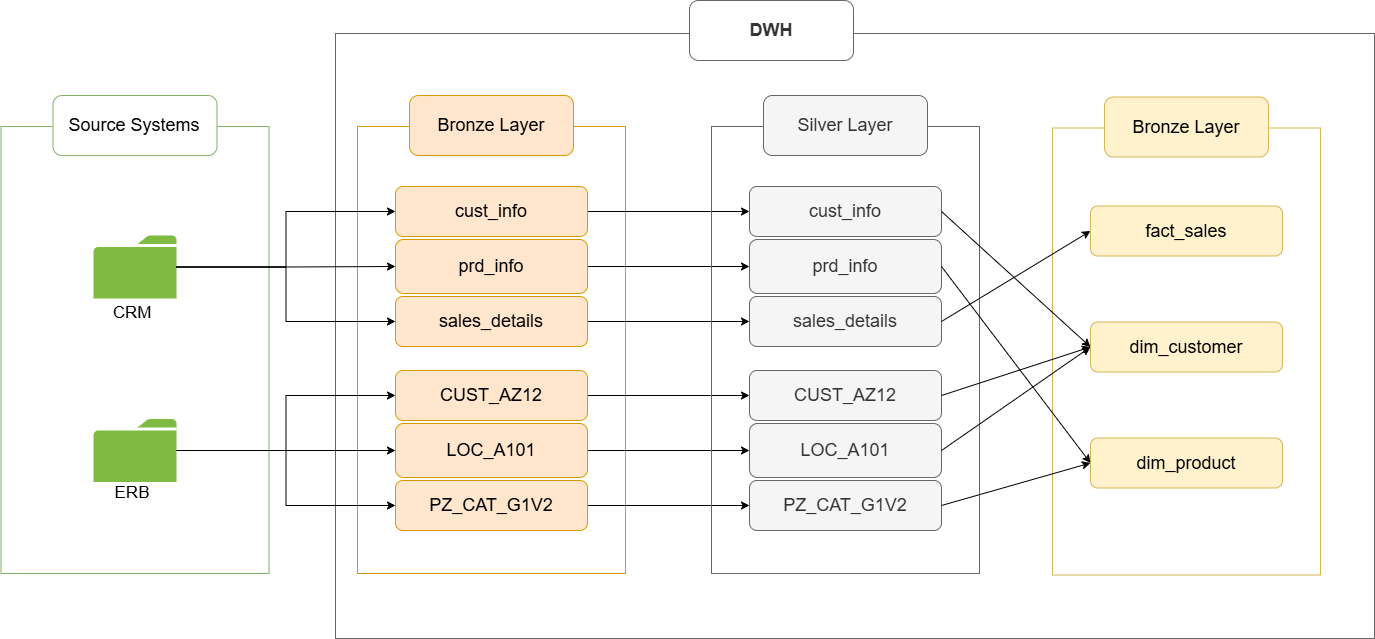

The diagram above was exported from draw.io. Its source (the exported page's mxGraphModel, read from the mxfile embedded in the PNG):
<mxGraphModel dx="2580" dy="1768" grid="0" gridSize="10" guides="1" tooltips="1" connect="1" arrows="1" fold="1" page="0" pageScale="1" pageWidth="850" pageHeight="1100" math="0" shadow="0">
  <root>
    <mxCell id="0" />
    <mxCell id="1" parent="0" />
    <mxCell id="BbDQQB0445ObTBGQusQ--8" value="" style="rounded=0;whiteSpace=wrap;html=1;fillColor=default;strokeColor=#666666;fontColor=#333333;" parent="1" vertex="1">
      <mxGeometry x="223" y="-95" width="1039" height="605" as="geometry" />
    </mxCell>
    <mxCell id="BbDQQB0445ObTBGQusQ--9" value="" style="rounded=0;whiteSpace=wrap;html=1;fillColor=default;strokeColor=#d79b00;" parent="1" vertex="1">
      <mxGeometry x="245" y="-2" width="268" height="447" as="geometry" />
    </mxCell>
    <mxCell id="BbDQQB0445ObTBGQusQ--10" value="" style="group" parent="1" vertex="1" connectable="0">
      <mxGeometry x="-111.5" y="-33" width="268" height="478" as="geometry" />
    </mxCell>
    <mxCell id="BbDQQB0445ObTBGQusQ--1" value="" style="rounded=0;whiteSpace=wrap;html=1;fillColor=default;strokeColor=#82b366;" parent="BbDQQB0445ObTBGQusQ--10" vertex="1">
      <mxGeometry y="31" width="268" height="447" as="geometry" />
    </mxCell>
    <mxCell id="BbDQQB0445ObTBGQusQ--2" value="&lt;font style=&quot;font-size: 18px;&quot;&gt;Source Systems&lt;/font&gt;" style="rounded=1;whiteSpace=wrap;html=1;fillColor=default;strokeColor=#82b366;" parent="BbDQQB0445ObTBGQusQ--10" vertex="1">
      <mxGeometry x="52" width="164" height="60" as="geometry" />
    </mxCell>
    <mxCell id="BbDQQB0445ObTBGQusQ--3" value="" style="sketch=0;pointerEvents=1;shadow=0;dashed=0;html=1;strokeColor=none;labelPosition=center;verticalLabelPosition=bottom;verticalAlign=top;outlineConnect=0;align=center;shape=mxgraph.office.concepts.folder;fillColor=#7FBA42;" parent="BbDQQB0445ObTBGQusQ--10" vertex="1">
      <mxGeometry x="92.5" y="140" width="83" height="63" as="geometry" />
    </mxCell>
    <mxCell id="BbDQQB0445ObTBGQusQ--4" value="" style="sketch=0;pointerEvents=1;shadow=0;dashed=0;html=1;strokeColor=none;labelPosition=center;verticalLabelPosition=bottom;verticalAlign=top;outlineConnect=0;align=center;shape=mxgraph.office.concepts.folder;fillColor=#7FBA42;" parent="BbDQQB0445ObTBGQusQ--10" vertex="1">
      <mxGeometry x="92.5" y="323.5" width="83" height="63" as="geometry" />
    </mxCell>
    <mxCell id="BbDQQB0445ObTBGQusQ--5" value="&lt;font style=&quot;font-size: 17px;&quot;&gt;CRM&lt;/font&gt;" style="text;html=1;whiteSpace=wrap;strokeColor=none;fillColor=none;align=center;verticalAlign=middle;rounded=0;" parent="BbDQQB0445ObTBGQusQ--10" vertex="1">
      <mxGeometry x="101.5" y="203" width="60" height="30" as="geometry" />
    </mxCell>
    <mxCell id="BbDQQB0445ObTBGQusQ--6" value="&lt;font style=&quot;font-size: 17px;&quot;&gt;ERB&lt;/font&gt;" style="text;html=1;whiteSpace=wrap;strokeColor=none;fillColor=none;align=center;verticalAlign=middle;rounded=0;" parent="BbDQQB0445ObTBGQusQ--10" vertex="1">
      <mxGeometry x="101.5" y="383" width="60" height="30" as="geometry" />
    </mxCell>
    <mxCell id="BbDQQB0445ObTBGQusQ--11" value="&lt;font style=&quot;font-size: 18px;&quot;&gt;Bronze Layer&lt;/font&gt;" style="rounded=1;whiteSpace=wrap;html=1;fillColor=#ffe6cc;strokeColor=#d79b00;" parent="1" vertex="1">
      <mxGeometry x="297" y="-33" width="164" height="60" as="geometry" />
    </mxCell>
    <mxCell id="5Tk1kgB_LGMoLd1tTPSC-16" style="edgeStyle=orthogonalEdgeStyle;rounded=0;orthogonalLoop=1;jettySize=auto;html=1;" parent="1" source="BbDQQB0445ObTBGQusQ--12" target="5Tk1kgB_LGMoLd1tTPSC-10" edge="1">
      <mxGeometry relative="1" as="geometry" />
    </mxCell>
    <mxCell id="BbDQQB0445ObTBGQusQ--12" value="&lt;font style=&quot;font-size: 18px;&quot;&gt;cust_info&lt;/font&gt;" style="rounded=1;whiteSpace=wrap;html=1;fillColor=#ffe6cc;strokeColor=#d79b00;" parent="1" vertex="1">
      <mxGeometry x="283" y="58" width="192" height="50" as="geometry" />
    </mxCell>
    <mxCell id="5Tk1kgB_LGMoLd1tTPSC-17" style="edgeStyle=orthogonalEdgeStyle;rounded=0;orthogonalLoop=1;jettySize=auto;html=1;" parent="1" source="BbDQQB0445ObTBGQusQ--13" target="5Tk1kgB_LGMoLd1tTPSC-11" edge="1">
      <mxGeometry relative="1" as="geometry" />
    </mxCell>
    <mxCell id="BbDQQB0445ObTBGQusQ--13" value="&lt;font style=&quot;font-size: 18px;&quot;&gt;prd_info&lt;/font&gt;" style="rounded=1;whiteSpace=wrap;html=1;fillColor=#ffe6cc;strokeColor=#d79b00;" parent="1" vertex="1">
      <mxGeometry x="283" y="111" width="192" height="54" as="geometry" />
    </mxCell>
    <mxCell id="5Tk1kgB_LGMoLd1tTPSC-18" style="edgeStyle=orthogonalEdgeStyle;rounded=0;orthogonalLoop=1;jettySize=auto;html=1;" parent="1" source="BbDQQB0445ObTBGQusQ--14" target="5Tk1kgB_LGMoLd1tTPSC-12" edge="1">
      <mxGeometry relative="1" as="geometry" />
    </mxCell>
    <mxCell id="BbDQQB0445ObTBGQusQ--14" value="&lt;font style=&quot;font-size: 18px;&quot;&gt;sales_details&lt;/font&gt;" style="rounded=1;whiteSpace=wrap;html=1;fillColor=#ffe6cc;strokeColor=#d79b00;" parent="1" vertex="1">
      <mxGeometry x="283" y="168" width="192" height="50" as="geometry" />
    </mxCell>
    <mxCell id="5Tk1kgB_LGMoLd1tTPSC-20" style="edgeStyle=orthogonalEdgeStyle;rounded=0;orthogonalLoop=1;jettySize=auto;html=1;" parent="1" source="BbDQQB0445ObTBGQusQ--15" target="5Tk1kgB_LGMoLd1tTPSC-13" edge="1">
      <mxGeometry relative="1" as="geometry" />
    </mxCell>
    <mxCell id="BbDQQB0445ObTBGQusQ--15" value="&lt;font style=&quot;font-size: 18px;&quot;&gt;CUST_AZ12&lt;/font&gt;" style="rounded=1;whiteSpace=wrap;html=1;fillColor=#ffe6cc;strokeColor=#d79b00;" parent="1" vertex="1">
      <mxGeometry x="283" y="242" width="192" height="50" as="geometry" />
    </mxCell>
    <mxCell id="5Tk1kgB_LGMoLd1tTPSC-21" style="edgeStyle=orthogonalEdgeStyle;rounded=0;orthogonalLoop=1;jettySize=auto;html=1;" parent="1" source="BbDQQB0445ObTBGQusQ--16" target="5Tk1kgB_LGMoLd1tTPSC-14" edge="1">
      <mxGeometry relative="1" as="geometry" />
    </mxCell>
    <mxCell id="BbDQQB0445ObTBGQusQ--16" value="&lt;font style=&quot;font-size: 18px;&quot;&gt;LOC_A101&lt;/font&gt;" style="rounded=1;whiteSpace=wrap;html=1;fillColor=#ffe6cc;strokeColor=#d79b00;" parent="1" vertex="1">
      <mxGeometry x="283" y="295" width="192" height="54" as="geometry" />
    </mxCell>
    <mxCell id="5Tk1kgB_LGMoLd1tTPSC-22" style="edgeStyle=orthogonalEdgeStyle;rounded=0;orthogonalLoop=1;jettySize=auto;html=1;" parent="1" source="BbDQQB0445ObTBGQusQ--17" target="5Tk1kgB_LGMoLd1tTPSC-15" edge="1">
      <mxGeometry relative="1" as="geometry" />
    </mxCell>
    <mxCell id="BbDQQB0445ObTBGQusQ--17" value="&lt;font style=&quot;font-size: 18px;&quot;&gt;PZ_CAT_G1V2&lt;/font&gt;" style="rounded=1;whiteSpace=wrap;html=1;fillColor=#ffe6cc;strokeColor=#d79b00;" parent="1" vertex="1">
      <mxGeometry x="283" y="352" width="192" height="50" as="geometry" />
    </mxCell>
    <mxCell id="BbDQQB0445ObTBGQusQ--18" value="&lt;span style=&quot;font-size: 18px;&quot;&gt;&lt;b&gt;DWH&lt;/b&gt;&lt;/span&gt;" style="rounded=1;whiteSpace=wrap;html=1;fillColor=default;strokeColor=#666666;fontColor=#333333;" parent="1" vertex="1">
      <mxGeometry x="577" y="-128" width="164" height="60" as="geometry" />
    </mxCell>
    <mxCell id="5Tk1kgB_LGMoLd1tTPSC-2" style="edgeStyle=orthogonalEdgeStyle;rounded=0;orthogonalLoop=1;jettySize=auto;html=1;" parent="1" source="BbDQQB0445ObTBGQusQ--3" target="BbDQQB0445ObTBGQusQ--12" edge="1">
      <mxGeometry relative="1" as="geometry" />
    </mxCell>
    <mxCell id="5Tk1kgB_LGMoLd1tTPSC-3" style="edgeStyle=orthogonalEdgeStyle;rounded=0;orthogonalLoop=1;jettySize=auto;html=1;entryX=0;entryY=0.5;entryDx=0;entryDy=0;" parent="1" source="BbDQQB0445ObTBGQusQ--3" target="BbDQQB0445ObTBGQusQ--13" edge="1">
      <mxGeometry relative="1" as="geometry" />
    </mxCell>
    <mxCell id="5Tk1kgB_LGMoLd1tTPSC-4" style="edgeStyle=orthogonalEdgeStyle;rounded=0;orthogonalLoop=1;jettySize=auto;html=1;" parent="1" source="BbDQQB0445ObTBGQusQ--3" target="BbDQQB0445ObTBGQusQ--14" edge="1">
      <mxGeometry relative="1" as="geometry" />
    </mxCell>
    <mxCell id="5Tk1kgB_LGMoLd1tTPSC-5" style="edgeStyle=orthogonalEdgeStyle;rounded=0;orthogonalLoop=1;jettySize=auto;html=1;entryX=0;entryY=0.5;entryDx=0;entryDy=0;" parent="1" source="BbDQQB0445ObTBGQusQ--4" target="BbDQQB0445ObTBGQusQ--15" edge="1">
      <mxGeometry relative="1" as="geometry" />
    </mxCell>
    <mxCell id="5Tk1kgB_LGMoLd1tTPSC-6" style="edgeStyle=orthogonalEdgeStyle;rounded=0;orthogonalLoop=1;jettySize=auto;html=1;" parent="1" source="BbDQQB0445ObTBGQusQ--4" target="BbDQQB0445ObTBGQusQ--16" edge="1">
      <mxGeometry relative="1" as="geometry" />
    </mxCell>
    <mxCell id="5Tk1kgB_LGMoLd1tTPSC-7" style="edgeStyle=orthogonalEdgeStyle;rounded=0;orthogonalLoop=1;jettySize=auto;html=1;entryX=0;entryY=0.5;entryDx=0;entryDy=0;" parent="1" source="BbDQQB0445ObTBGQusQ--4" target="BbDQQB0445ObTBGQusQ--17" edge="1">
      <mxGeometry relative="1" as="geometry" />
    </mxCell>
    <mxCell id="5Tk1kgB_LGMoLd1tTPSC-8" value="" style="rounded=0;whiteSpace=wrap;html=1;fillColor=none;strokeColor=#666666;fontColor=#333333;" parent="1" vertex="1">
      <mxGeometry x="599" y="-2" width="268" height="447" as="geometry" />
    </mxCell>
    <mxCell id="5Tk1kgB_LGMoLd1tTPSC-9" value="&lt;font style=&quot;font-size: 18px;&quot;&gt;Silver Layer&lt;/font&gt;" style="rounded=1;whiteSpace=wrap;html=1;fillColor=#f5f5f5;strokeColor=#666666;fontColor=#333333;" parent="1" vertex="1">
      <mxGeometry x="651" y="-33" width="164" height="60" as="geometry" />
    </mxCell>
    <mxCell id="5Tk1kgB_LGMoLd1tTPSC-10" value="&lt;font style=&quot;font-size: 18px;&quot;&gt;cust_info&lt;/font&gt;" style="rounded=1;whiteSpace=wrap;html=1;fillColor=#f5f5f5;strokeColor=#666666;fontColor=#333333;" parent="1" vertex="1">
      <mxGeometry x="637" y="58" width="192" height="50" as="geometry" />
    </mxCell>
    <mxCell id="5Tk1kgB_LGMoLd1tTPSC-11" value="&lt;font style=&quot;font-size: 18px;&quot;&gt;prd_info&lt;/font&gt;" style="rounded=1;whiteSpace=wrap;html=1;fillColor=#f5f5f5;strokeColor=#666666;fontColor=#333333;" parent="1" vertex="1">
      <mxGeometry x="637" y="111" width="192" height="54" as="geometry" />
    </mxCell>
    <mxCell id="5Tk1kgB_LGMoLd1tTPSC-12" value="&lt;font style=&quot;font-size: 18px;&quot;&gt;sales_details&lt;/font&gt;" style="rounded=1;whiteSpace=wrap;html=1;fillColor=#f5f5f5;strokeColor=#666666;fontColor=#333333;" parent="1" vertex="1">
      <mxGeometry x="637" y="168" width="192" height="50" as="geometry" />
    </mxCell>
    <mxCell id="5Tk1kgB_LGMoLd1tTPSC-13" value="&lt;font style=&quot;font-size: 18px;&quot;&gt;CUST_AZ12&lt;/font&gt;" style="rounded=1;whiteSpace=wrap;html=1;fillColor=#f5f5f5;strokeColor=#666666;fontColor=#333333;" parent="1" vertex="1">
      <mxGeometry x="637" y="242" width="192" height="50" as="geometry" />
    </mxCell>
    <mxCell id="5Tk1kgB_LGMoLd1tTPSC-14" value="&lt;font style=&quot;font-size: 18px;&quot;&gt;LOC_A101&lt;/font&gt;" style="rounded=1;whiteSpace=wrap;html=1;fillColor=#f5f5f5;strokeColor=#666666;fontColor=#333333;" parent="1" vertex="1">
      <mxGeometry x="637" y="295" width="192" height="54" as="geometry" />
    </mxCell>
    <mxCell id="5Tk1kgB_LGMoLd1tTPSC-15" value="&lt;font style=&quot;font-size: 18px;&quot;&gt;PZ_CAT_G1V2&lt;/font&gt;" style="rounded=1;whiteSpace=wrap;html=1;fillColor=#f5f5f5;strokeColor=#666666;fontColor=#333333;" parent="1" vertex="1">
      <mxGeometry x="637" y="352" width="192" height="50" as="geometry" />
    </mxCell>
    <mxCell id="5Tk1kgB_LGMoLd1tTPSC-23" value="" style="rounded=0;whiteSpace=wrap;html=1;fillColor=none;strokeColor=#d6b656;" parent="1" vertex="1">
      <mxGeometry x="940" y="-0.5" width="268" height="447" as="geometry" />
    </mxCell>
    <mxCell id="5Tk1kgB_LGMoLd1tTPSC-24" value="&lt;font style=&quot;font-size: 18px;&quot;&gt;Bronze Layer&lt;/font&gt;" style="rounded=1;whiteSpace=wrap;html=1;fillColor=#fff2cc;strokeColor=#d6b656;" parent="1" vertex="1">
      <mxGeometry x="992" y="-31.5" width="164" height="60" as="geometry" />
    </mxCell>
    <mxCell id="BfxRZI9PQNylsSKyJpt_-1" value="&lt;font style=&quot;font-size: 18px;&quot;&gt;fact_sales&lt;/font&gt;" style="rounded=1;whiteSpace=wrap;html=1;fillColor=#fff2cc;strokeColor=#d6b656;" parent="1" vertex="1">
      <mxGeometry x="978" y="77.5" width="192" height="50" as="geometry" />
    </mxCell>
    <mxCell id="BfxRZI9PQNylsSKyJpt_-2" value="&lt;font style=&quot;font-size: 18px;&quot;&gt;dim_customer&lt;/font&gt;" style="rounded=1;whiteSpace=wrap;html=1;fillColor=#fff2cc;strokeColor=#d6b656;" parent="1" vertex="1">
      <mxGeometry x="978" y="193.5" width="192" height="50" as="geometry" />
    </mxCell>
    <mxCell id="BfxRZI9PQNylsSKyJpt_-3" value="&lt;span style=&quot;font-size: 18px;&quot;&gt;dim_product&lt;/span&gt;" style="rounded=1;whiteSpace=wrap;html=1;fillColor=#fff2cc;strokeColor=#d6b656;" parent="1" vertex="1">
      <mxGeometry x="978" y="309.5" width="192" height="50" as="geometry" />
    </mxCell>
    <mxCell id="BfxRZI9PQNylsSKyJpt_-17" value="" style="endArrow=classic;html=1;rounded=0;entryX=0;entryY=0.5;entryDx=0;entryDy=0;exitX=1;exitY=0.5;exitDx=0;exitDy=0;" parent="1" source="5Tk1kgB_LGMoLd1tTPSC-10" target="BfxRZI9PQNylsSKyJpt_-2" edge="1">
      <mxGeometry width="50" height="50" relative="1" as="geometry">
        <mxPoint x="745" y="180" as="sourcePoint" />
        <mxPoint x="795" y="130" as="targetPoint" />
      </mxGeometry>
    </mxCell>
    <mxCell id="BfxRZI9PQNylsSKyJpt_-18" value="" style="endArrow=classic;html=1;rounded=0;entryX=0;entryY=0.5;entryDx=0;entryDy=0;exitX=1;exitY=0.5;exitDx=0;exitDy=0;" parent="1" source="5Tk1kgB_LGMoLd1tTPSC-13" target="BfxRZI9PQNylsSKyJpt_-2" edge="1">
      <mxGeometry width="50" height="50" relative="1" as="geometry">
        <mxPoint x="913" y="297" as="sourcePoint" />
        <mxPoint x="1062" y="433" as="targetPoint" />
      </mxGeometry>
    </mxCell>
    <mxCell id="BfxRZI9PQNylsSKyJpt_-19" value="" style="endArrow=classic;html=1;rounded=0;entryX=0;entryY=0.5;entryDx=0;entryDy=0;exitX=1;exitY=0.5;exitDx=0;exitDy=0;" parent="1" source="5Tk1kgB_LGMoLd1tTPSC-14" target="BfxRZI9PQNylsSKyJpt_-2" edge="1">
      <mxGeometry width="50" height="50" relative="1" as="geometry">
        <mxPoint x="879" y="359" as="sourcePoint" />
        <mxPoint x="1028" y="495" as="targetPoint" />
      </mxGeometry>
    </mxCell>
    <mxCell id="BfxRZI9PQNylsSKyJpt_-20" value="" style="endArrow=classic;html=1;rounded=0;entryX=0;entryY=0.5;entryDx=0;entryDy=0;exitX=1;exitY=0.5;exitDx=0;exitDy=0;" parent="1" source="5Tk1kgB_LGMoLd1tTPSC-15" target="BfxRZI9PQNylsSKyJpt_-3" edge="1">
      <mxGeometry width="50" height="50" relative="1" as="geometry">
        <mxPoint x="885" y="375" as="sourcePoint" />
        <mxPoint x="1034" y="511" as="targetPoint" />
      </mxGeometry>
    </mxCell>
    <mxCell id="BfxRZI9PQNylsSKyJpt_-21" value="" style="endArrow=classic;html=1;rounded=0;entryX=0;entryY=0.5;entryDx=0;entryDy=0;exitX=1;exitY=0.5;exitDx=0;exitDy=0;" parent="1" source="5Tk1kgB_LGMoLd1tTPSC-11" target="BfxRZI9PQNylsSKyJpt_-3" edge="1">
      <mxGeometry width="50" height="50" relative="1" as="geometry">
        <mxPoint x="883" y="219" as="sourcePoint" />
        <mxPoint x="1032" y="355" as="targetPoint" />
      </mxGeometry>
    </mxCell>
    <mxCell id="BfxRZI9PQNylsSKyJpt_-22" value="" style="endArrow=classic;html=1;rounded=0;entryX=0;entryY=0.5;entryDx=0;entryDy=0;exitX=1;exitY=0.5;exitDx=0;exitDy=0;" parent="1" source="5Tk1kgB_LGMoLd1tTPSC-12" target="BfxRZI9PQNylsSKyJpt_-1" edge="1">
      <mxGeometry width="50" height="50" relative="1" as="geometry">
        <mxPoint x="878" y="219" as="sourcePoint" />
        <mxPoint x="1027" y="355" as="targetPoint" />
      </mxGeometry>
    </mxCell>
  </root>
</mxGraphModel>